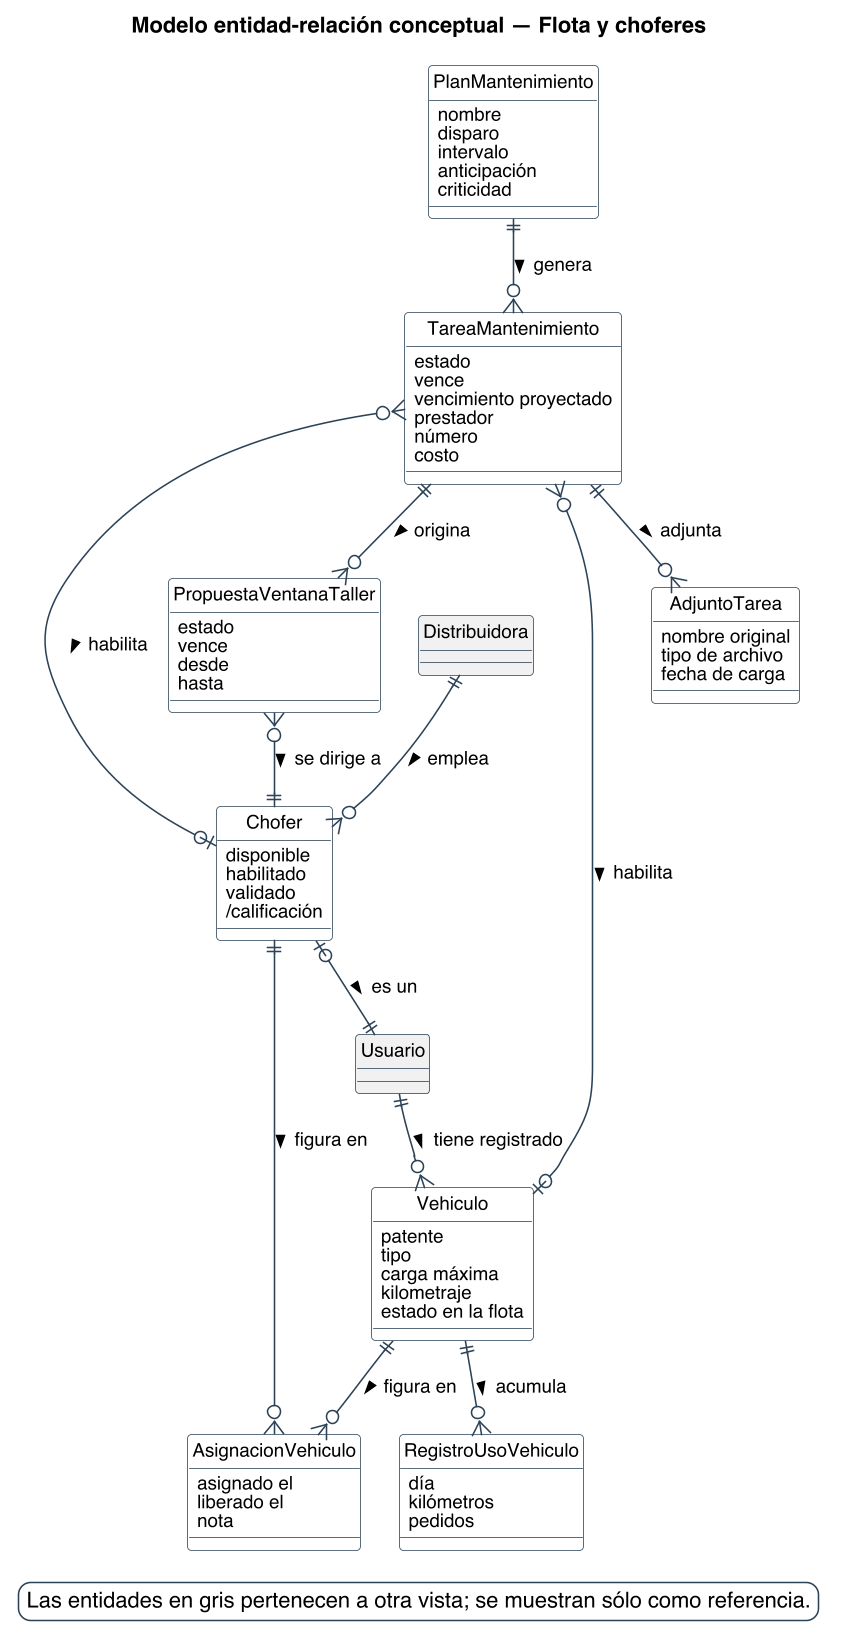

The diagram above was rendered by PlantUML. Its source (embedded in the PNG):
@startuml
title Modelo entidad-relación conceptual — Flota y choferes
skinparam backgroundColor #FFFFFF
skinparam shadowing false
skinparam defaultFontName Helvetica
skinparam defaultFontSize 12
skinparam dpi 150
skinparam class {
  BorderColor #2C4257
  BackgroundColor #FFFFFF
  ArrowColor #2C4257
  FontSize 12
}
skinparam entity<<ajena>> {
  BackgroundColor #F1F1F1
  BorderColor #8A97A3
  FontColor #55616C
}
skinparam class<<propuesto>> {
  BorderColor #1F5E8C
  BackgroundColor #E4EDF4
}
skinparam legendBackgroundColor #FFFFFF
skinparam legendBorderColor #2C4257

hide circle

skinparam nodesep 25
skinparam ranksep 45

entity Chofer {
  {field} disponible
  {field} habilitado
  {field} validado
  {field} /calificación
}
entity Vehiculo {
  {field} patente
  {field} tipo
  {field} carga máxima
  {field} kilometraje
  {field} estado en la flota
}
entity AsignacionVehiculo {
  {field} asignado el
  {field} liberado el
  {field} nota
}
entity PlanMantenimiento {
  {field} nombre
  {field} disparo
  {field} intervalo
  {field} anticipación
  {field} criticidad
}
entity TareaMantenimiento {
  {field} estado
  {field} vence
  {field} vencimiento proyectado
  {field} prestador
  {field} número
  {field} costo
}
entity AdjuntoTarea {
  {field} nombre original
  {field} tipo de archivo
  {field} fecha de carga
}
entity PropuestaVentanaTaller {
  {field} estado
  {field} vence
  {field} desde
  {field} hasta
}
entity RegistroUsoVehiculo {
  {field} día
  {field} kilómetros
  {field} pedidos
}
entity Usuario #F1F1F1 {
}
entity Distribuidora #F1F1F1 {
}

Usuario ||--o{ Vehiculo : tiene registrado >
Distribuidora ||--o{ Chofer : emplea >
Chofer |o--|| Usuario : es un >
TareaMantenimiento }o--o| Vehiculo : habilita >
TareaMantenimiento }o--o| Chofer : habilita >
PlanMantenimiento ||--o{ TareaMantenimiento : genera >
Vehiculo ||--o{ AsignacionVehiculo : figura en >
Chofer ||--o{ AsignacionVehiculo : figura en >
Vehiculo ||--o{ RegistroUsoVehiculo : acumula >
TareaMantenimiento ||--o{ AdjuntoTarea : adjunta >
PropuestaVentanaTaller }o--|| Chofer : se dirige a >
TareaMantenimiento ||--o{ PropuestaVentanaTaller : origina >

legend bottom right
  Las entidades en gris pertenecen a otra vista; se muestran sólo como referencia.
endlegend
@enduml